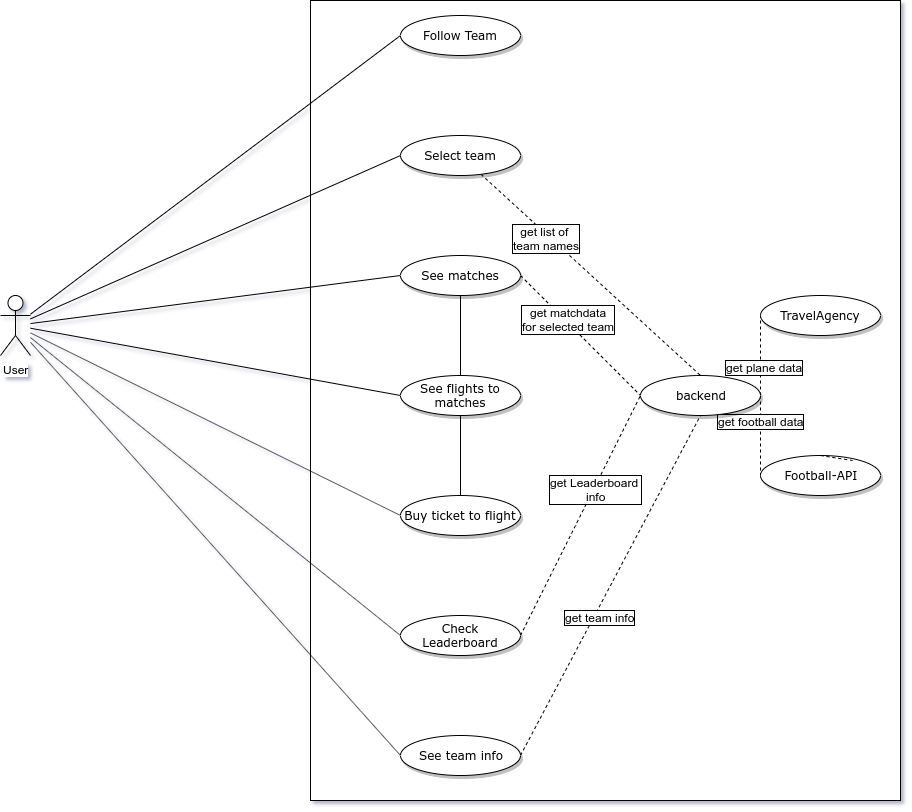

The diagram above was exported from draw.io. Its source (the exported page's mxGraphModel, read from the mxfile embedded in the PNG):
<mxGraphModel dx="1102" dy="828" grid="1" gridSize="10" guides="1" tooltips="1" connect="1" arrows="1" fold="1" page="1" pageScale="1" pageWidth="1100" pageHeight="850" background="#ffffff" math="0" shadow="0">
  <root>
    <mxCell id="0" />
    <mxCell id="1" parent="0" />
    <mxCell id="iwl5fgAEJFLIfDR_VfWP-28" value="" style="rounded=0;whiteSpace=wrap;html=1;" vertex="1" parent="1">
      <mxGeometry x="390" y="25" width="590" height="800" as="geometry" />
    </mxCell>
    <mxCell id="iwl5fgAEJFLIfDR_VfWP-52" value="" style="edgeStyle=none;rounded=0;orthogonalLoop=1;jettySize=auto;html=1;dashed=1;endArrow=none;endFill=0;entryX=0.5;entryY=0;entryDx=0;entryDy=0;" edge="1" parent="1" source="1ea317790d2ca983-9" target="iwl5fgAEJFLIfDR_VfWP-35">
      <mxGeometry relative="1" as="geometry">
        <mxPoint x="680" y="300" as="targetPoint" />
      </mxGeometry>
    </mxCell>
    <mxCell id="iwl5fgAEJFLIfDR_VfWP-53" value="get list of &lt;br&gt;team names" style="text;html=1;align=center;verticalAlign=middle;resizable=0;points=[];;labelBackgroundColor=#ffffff;labelBorderColor=#000000;" vertex="1" connectable="0" parent="iwl5fgAEJFLIfDR_VfWP-52">
      <mxGeometry x="-0.39" y="-3" relative="1" as="geometry">
        <mxPoint as="offset" />
      </mxGeometry>
    </mxCell>
    <mxCell id="1ea317790d2ca983-9" value="Select team" style="ellipse;whiteSpace=wrap;html=1;rounded=0;shadow=1;comic=0;labelBackgroundColor=none;strokeWidth=1;fontFamily=Verdana;fontSize=12;align=center;" parent="1" vertex="1">
      <mxGeometry x="480" y="160" width="120" height="40" as="geometry" />
    </mxCell>
    <mxCell id="1ea317790d2ca983-10" value="&lt;span&gt;Football-API&lt;/span&gt;" style="ellipse;whiteSpace=wrap;html=1;rounded=0;shadow=1;comic=0;labelBackgroundColor=none;strokeWidth=1;fontFamily=Verdana;fontSize=12;align=center;" parent="1" vertex="1">
      <mxGeometry x="840" y="480" width="120" height="40" as="geometry" />
    </mxCell>
    <mxCell id="iwl5fgAEJFLIfDR_VfWP-1" value="TravelAgency" style="ellipse;whiteSpace=wrap;html=1;rounded=0;shadow=1;comic=0;labelBackgroundColor=none;strokeWidth=1;fontFamily=Verdana;fontSize=12;align=center;" vertex="1" parent="1">
      <mxGeometry x="840" y="320" width="120" height="40" as="geometry" />
    </mxCell>
    <mxCell id="iwl5fgAEJFLIfDR_VfWP-17" value="" style="rounded=0;orthogonalLoop=1;jettySize=auto;html=1;entryX=0;entryY=0.5;entryDx=0;entryDy=0;endArrow=none;endFill=0;" edge="1" parent="1" source="iwl5fgAEJFLIfDR_VfWP-3" target="iwl5fgAEJFLIfDR_VfWP-10">
      <mxGeometry relative="1" as="geometry">
        <mxPoint x="190" y="350" as="targetPoint" />
      </mxGeometry>
    </mxCell>
    <mxCell id="iwl5fgAEJFLIfDR_VfWP-19" value="" style="edgeStyle=none;rounded=0;orthogonalLoop=1;jettySize=auto;html=1;endArrow=none;endFill=0;entryX=0;entryY=0.5;entryDx=0;entryDy=0;" edge="1" parent="1" source="iwl5fgAEJFLIfDR_VfWP-3" target="iwl5fgAEJFLIfDR_VfWP-12">
      <mxGeometry relative="1" as="geometry">
        <mxPoint x="190" y="350" as="targetPoint" />
      </mxGeometry>
    </mxCell>
    <mxCell id="iwl5fgAEJFLIfDR_VfWP-21" value="" style="edgeStyle=none;rounded=0;orthogonalLoop=1;jettySize=auto;html=1;endArrow=none;endFill=0;entryX=0;entryY=0.5;entryDx=0;entryDy=0;" edge="1" parent="1" source="iwl5fgAEJFLIfDR_VfWP-3" target="iwl5fgAEJFLIfDR_VfWP-14">
      <mxGeometry relative="1" as="geometry">
        <mxPoint x="190" y="350" as="targetPoint" />
      </mxGeometry>
    </mxCell>
    <mxCell id="iwl5fgAEJFLIfDR_VfWP-23" value="" style="edgeStyle=none;rounded=0;orthogonalLoop=1;jettySize=auto;html=1;endArrow=none;endFill=0;entryX=0;entryY=0.5;entryDx=0;entryDy=0;" edge="1" parent="1" source="iwl5fgAEJFLIfDR_VfWP-3" target="iwl5fgAEJFLIfDR_VfWP-8">
      <mxGeometry relative="1" as="geometry">
        <mxPoint x="190" y="350" as="targetPoint" />
      </mxGeometry>
    </mxCell>
    <mxCell id="iwl5fgAEJFLIfDR_VfWP-25" value="" style="edgeStyle=none;rounded=0;orthogonalLoop=1;jettySize=auto;html=1;endArrow=none;endFill=0;entryX=0;entryY=0.5;entryDx=0;entryDy=0;" edge="1" parent="1" source="iwl5fgAEJFLIfDR_VfWP-3" target="1ea317790d2ca983-9">
      <mxGeometry relative="1" as="geometry">
        <mxPoint x="190" y="350" as="targetPoint" />
      </mxGeometry>
    </mxCell>
    <mxCell id="iwl5fgAEJFLIfDR_VfWP-27" value="" style="edgeStyle=none;rounded=0;orthogonalLoop=1;jettySize=auto;html=1;endArrow=none;endFill=0;entryX=0;entryY=0.5;entryDx=0;entryDy=0;" edge="1" parent="1" source="iwl5fgAEJFLIfDR_VfWP-3" target="iwl5fgAEJFLIfDR_VfWP-9">
      <mxGeometry relative="1" as="geometry">
        <mxPoint x="190" y="350" as="targetPoint" />
      </mxGeometry>
    </mxCell>
    <mxCell id="iwl5fgAEJFLIfDR_VfWP-32" value="" style="edgeStyle=none;rounded=0;orthogonalLoop=1;jettySize=auto;html=1;endArrow=none;endFill=0;entryX=0;entryY=0.5;entryDx=0;entryDy=0;" edge="1" parent="1" source="iwl5fgAEJFLIfDR_VfWP-3" target="iwl5fgAEJFLIfDR_VfWP-30">
      <mxGeometry relative="1" as="geometry">
        <mxPoint x="95" y="460" as="targetPoint" />
      </mxGeometry>
    </mxCell>
    <mxCell id="iwl5fgAEJFLIfDR_VfWP-3" value="User" style="shape=umlActor;verticalLabelPosition=bottom;labelBackgroundColor=#ffffff;verticalAlign=top;html=1;outlineConnect=0;" vertex="1" parent="1">
      <mxGeometry x="80" y="320" width="30" height="60" as="geometry" />
    </mxCell>
    <mxCell id="iwl5fgAEJFLIfDR_VfWP-8" value="Follow Team" style="ellipse;whiteSpace=wrap;html=1;rounded=0;shadow=1;comic=0;labelBackgroundColor=none;strokeWidth=1;fontFamily=Verdana;fontSize=12;align=center;" vertex="1" parent="1">
      <mxGeometry x="480" y="40" width="120" height="40" as="geometry" />
    </mxCell>
    <mxCell id="iwl5fgAEJFLIfDR_VfWP-45" value="" style="edgeStyle=none;rounded=0;orthogonalLoop=1;jettySize=auto;html=1;endArrow=none;endFill=0;entryX=0;entryY=0.5;entryDx=0;entryDy=0;dashed=1;exitX=1;exitY=0.5;exitDx=0;exitDy=0;" edge="1" parent="1" source="iwl5fgAEJFLIfDR_VfWP-9" target="iwl5fgAEJFLIfDR_VfWP-35">
      <mxGeometry relative="1" as="geometry">
        <mxPoint x="680" y="620" as="targetPoint" />
      </mxGeometry>
    </mxCell>
    <mxCell id="iwl5fgAEJFLIfDR_VfWP-49" value="get Leaderboard &lt;br&gt;info" style="text;html=1;align=center;verticalAlign=middle;resizable=0;points=[];;labelBackgroundColor=#ffffff;labelBorderColor=#000000;" vertex="1" connectable="0" parent="iwl5fgAEJFLIfDR_VfWP-45">
      <mxGeometry x="0.225" relative="1" as="geometry">
        <mxPoint as="offset" />
      </mxGeometry>
    </mxCell>
    <mxCell id="iwl5fgAEJFLIfDR_VfWP-9" value="Check Leaderboard" style="ellipse;whiteSpace=wrap;html=1;rounded=0;shadow=1;comic=0;labelBackgroundColor=none;strokeWidth=1;fontFamily=Verdana;fontSize=12;align=center;" vertex="1" parent="1">
      <mxGeometry x="480" y="640" width="120" height="40" as="geometry" />
    </mxCell>
    <mxCell id="iwl5fgAEJFLIfDR_VfWP-13" value="" style="rounded=0;orthogonalLoop=1;jettySize=auto;html=1;endArrow=none;endFill=0;" edge="1" parent="1" source="iwl5fgAEJFLIfDR_VfWP-10" target="iwl5fgAEJFLIfDR_VfWP-12">
      <mxGeometry relative="1" as="geometry" />
    </mxCell>
    <mxCell id="iwl5fgAEJFLIfDR_VfWP-43" value="" style="edgeStyle=none;rounded=0;orthogonalLoop=1;jettySize=auto;html=1;endArrow=none;endFill=0;entryX=0;entryY=0.5;entryDx=0;entryDy=0;exitX=1;exitY=0.5;exitDx=0;exitDy=0;dashed=1;" edge="1" parent="1" source="iwl5fgAEJFLIfDR_VfWP-10" target="iwl5fgAEJFLIfDR_VfWP-35">
      <mxGeometry relative="1" as="geometry">
        <mxPoint x="680" y="380" as="targetPoint" />
      </mxGeometry>
    </mxCell>
    <mxCell id="iwl5fgAEJFLIfDR_VfWP-48" value="get matchdata&lt;br&gt;for selected team" style="text;html=1;align=center;verticalAlign=middle;resizable=0;points=[];;labelBackgroundColor=#ffffff;labelBorderColor=#000000;" vertex="1" connectable="0" parent="iwl5fgAEJFLIfDR_VfWP-43">
      <mxGeometry x="-0.25" y="3" relative="1" as="geometry">
        <mxPoint as="offset" />
      </mxGeometry>
    </mxCell>
    <mxCell id="iwl5fgAEJFLIfDR_VfWP-10" value="See matches" style="ellipse;whiteSpace=wrap;html=1;rounded=0;shadow=1;comic=0;labelBackgroundColor=none;strokeWidth=1;fontFamily=Verdana;fontSize=12;align=center;" vertex="1" parent="1">
      <mxGeometry x="480" y="280" width="120" height="40" as="geometry" />
    </mxCell>
    <mxCell id="iwl5fgAEJFLIfDR_VfWP-15" value="" style="rounded=0;orthogonalLoop=1;jettySize=auto;html=1;endArrow=none;endFill=0;" edge="1" parent="1" source="iwl5fgAEJFLIfDR_VfWP-12" target="iwl5fgAEJFLIfDR_VfWP-14">
      <mxGeometry relative="1" as="geometry" />
    </mxCell>
    <mxCell id="iwl5fgAEJFLIfDR_VfWP-12" value="See flights to matches" style="ellipse;whiteSpace=wrap;html=1;rounded=0;shadow=1;comic=0;labelBackgroundColor=none;strokeWidth=1;fontFamily=Verdana;fontSize=12;align=center;" vertex="1" parent="1">
      <mxGeometry x="480" y="400" width="120" height="40" as="geometry" />
    </mxCell>
    <mxCell id="iwl5fgAEJFLIfDR_VfWP-14" value="Buy ticket to flight" style="ellipse;whiteSpace=wrap;html=1;rounded=0;shadow=1;comic=0;labelBackgroundColor=none;strokeWidth=1;fontFamily=Verdana;fontSize=12;align=center;" vertex="1" parent="1">
      <mxGeometry x="480" y="520" width="120" height="40" as="geometry" />
    </mxCell>
    <mxCell id="iwl5fgAEJFLIfDR_VfWP-47" value="" style="edgeStyle=none;rounded=0;orthogonalLoop=1;jettySize=auto;html=1;endArrow=none;endFill=0;entryX=0.5;entryY=1;entryDx=0;entryDy=0;dashed=1;exitX=1;exitY=0.5;exitDx=0;exitDy=0;" edge="1" parent="1" source="iwl5fgAEJFLIfDR_VfWP-30" target="iwl5fgAEJFLIfDR_VfWP-35">
      <mxGeometry relative="1" as="geometry">
        <mxPoint x="680" y="700" as="targetPoint" />
      </mxGeometry>
    </mxCell>
    <mxCell id="iwl5fgAEJFLIfDR_VfWP-50" value="get team info" style="text;html=1;align=center;verticalAlign=middle;resizable=0;points=[];;labelBackgroundColor=#ffffff;labelBorderColor=#000000;" vertex="1" connectable="0" parent="iwl5fgAEJFLIfDR_VfWP-47">
      <mxGeometry x="-0.1753" y="-5" relative="1" as="geometry">
        <mxPoint as="offset" />
      </mxGeometry>
    </mxCell>
    <mxCell id="iwl5fgAEJFLIfDR_VfWP-30" value="See team info" style="ellipse;whiteSpace=wrap;html=1;rounded=0;shadow=1;comic=0;labelBackgroundColor=none;strokeWidth=1;fontFamily=Verdana;fontSize=12;align=center;" vertex="1" parent="1">
      <mxGeometry x="480" y="760" width="120" height="40" as="geometry" />
    </mxCell>
    <mxCell id="iwl5fgAEJFLIfDR_VfWP-39" value="" style="edgeStyle=none;rounded=0;orthogonalLoop=1;jettySize=auto;html=1;dashed=1;endArrow=none;endFill=0;entryX=0;entryY=0.5;entryDx=0;entryDy=0;exitX=1;exitY=0.5;exitDx=0;exitDy=0;" edge="1" parent="1" source="iwl5fgAEJFLIfDR_VfWP-35" target="iwl5fgAEJFLIfDR_VfWP-1">
      <mxGeometry relative="1" as="geometry">
        <mxPoint x="740" y="370" as="targetPoint" />
      </mxGeometry>
    </mxCell>
    <mxCell id="iwl5fgAEJFLIfDR_VfWP-40" value="get plane data" style="text;html=1;align=center;verticalAlign=middle;resizable=0;points=[];;labelBackgroundColor=#ffffff;labelBorderColor=#000000;" vertex="1" connectable="0" parent="iwl5fgAEJFLIfDR_VfWP-39">
      <mxGeometry x="-0.2734" y="-3" relative="1" as="geometry">
        <mxPoint as="offset" />
      </mxGeometry>
    </mxCell>
    <mxCell id="iwl5fgAEJFLIfDR_VfWP-55" value="" style="edgeStyle=none;rounded=0;orthogonalLoop=1;jettySize=auto;html=1;dashed=1;endArrow=none;endFill=0;entryX=0;entryY=0.5;entryDx=0;entryDy=0;exitX=1;exitY=0.5;exitDx=0;exitDy=0;" edge="1" parent="1" source="iwl5fgAEJFLIfDR_VfWP-35" target="1ea317790d2ca983-10">
      <mxGeometry relative="1" as="geometry">
        <mxPoint x="820" y="560" as="targetPoint" />
      </mxGeometry>
    </mxCell>
    <mxCell id="iwl5fgAEJFLIfDR_VfWP-56" value="get football data" style="text;html=1;align=center;verticalAlign=middle;resizable=0;points=[];;labelBackgroundColor=#ffffff;labelBorderColor=#000000;" vertex="1" connectable="0" parent="iwl5fgAEJFLIfDR_VfWP-55">
      <mxGeometry x="-0.3712" y="1" relative="1" as="geometry">
        <mxPoint x="-1" as="offset" />
      </mxGeometry>
    </mxCell>
    <mxCell id="iwl5fgAEJFLIfDR_VfWP-35" value="&lt;span&gt;backend&lt;/span&gt;" style="ellipse;whiteSpace=wrap;html=1;rounded=0;shadow=1;comic=0;labelBackgroundColor=none;strokeWidth=1;fontFamily=Verdana;fontSize=12;align=center;" vertex="1" parent="1">
      <mxGeometry x="720" y="400" width="120" height="40" as="geometry" />
    </mxCell>
    <mxCell id="iwl5fgAEJFLIfDR_VfWP-57" style="edgeStyle=none;rounded=0;orthogonalLoop=1;jettySize=auto;html=1;exitX=0.5;exitY=0;exitDx=0;exitDy=0;entryX=0.767;entryY=0.125;entryDx=0;entryDy=0;entryPerimeter=0;dashed=1;endArrow=none;endFill=0;" edge="1" parent="1" source="1ea317790d2ca983-10" target="1ea317790d2ca983-10">
      <mxGeometry relative="1" as="geometry" />
    </mxCell>
  </root>
</mxGraphModel>